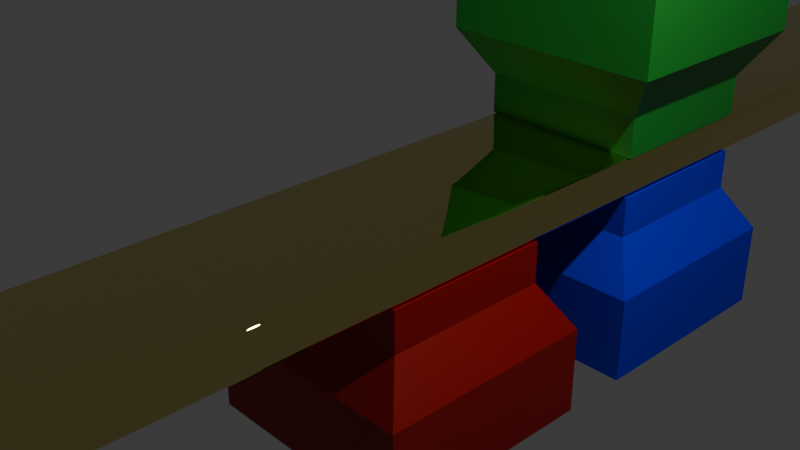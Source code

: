 # Source: Child_of_example.blend  (saved by Blender 4.3.34; exported with 4.5.12 LTS)
import bpy
from mathutils import Matrix  # noqa: F401  (used for matrix-valued properties, if any)

bpy.ops.wm.read_factory_settings(use_empty=True)
scene = bpy.context.scene
scene.name = 'Scene'

# ---- collections
col_collection = bpy.data.collections.new('Collection'); scene.collection.children.link(col_collection)

# ---- materials (node trees are filled in below, after node groups)
mat_object = bpy.data.materials.new('Object')
mat_gripper_a = bpy.data.materials.new('Gripper A')
mat_gripper_a.alpha_threshold = 0.0
mat_gripper_a.roughness = 0.5
mat_gripper_a.line_color = (0.0, 0.0, 0.0, 1.0)
mat_gripper_b = bpy.data.materials.new('Gripper B')
mat_gripper_c = bpy.data.materials.new('Gripper C')

# ---- node groups
ng_smooth_by_angle = bpy.data.node_groups.new('Smooth by Angle', 'GeometryNodeTree')
_s = ng_smooth_by_angle.interface.new_socket(name='Mesh', in_out='OUTPUT', socket_type='NodeSocketGeometry')
_s = ng_smooth_by_angle.interface.new_socket(name='Mesh', in_out='INPUT', socket_type='NodeSocketGeometry')
_s = ng_smooth_by_angle.interface.new_socket(name='Angle', in_out='INPUT', socket_type='NodeSocketFloat')
_s.subtype = 'ANGLE'
_s.default_value = 0.5236
_s.min_value = 0.0
_s.max_value = 3.142
_s.description = 'Maximum face angle for smooth edges'
_s = ng_smooth_by_angle.interface.new_socket(name='Ignore Sharpness', in_out='INPUT', socket_type='NodeSocketBool')
_s.force_non_field = True
ng_smooth_by_angle.description = 'Set the sharpness of mesh edges based on the angle between the neighboring faces'
ng_smooth_by_angle.is_modifier = True
_N = ng_smooth_by_angle.nodes; _L = ng_smooth_by_angle.links
n0 = _N.new('GeometryNodeSetShadeSmooth'); n0.name = 'Set Shade Smooth'; n0.location = (120, -80)
n0.domain = 'EDGE'
n1 = _N.new('GeometryNodeSetShadeSmooth'); n1.name = 'Set Shade Smooth.001'; n1.location = (300, -80)
n2 = _N.new('NodeGroupOutput'); n2.name = 'Group Output'; n2.location = (480, -80)
n3 = _N.new('GeometryNodeInputMeshEdgeAngle'); n3.name = 'Edge Angle'; n3.location = (-440, -240)
n4 = _N.new('NodeGroupInput'); n4.name = 'Group Input'; n4.location = (-80, -80)
n5 = _N.new('GeometryNodeInputEdgeSmooth'); n5.name = 'Is Edge Smooth'; n5.location = (-260, -120)
n6 = _N.new('GeometryNodeInputShadeSmooth'); n6.name = 'Is Shade Smooth'; n6.location = (-440, -397)
n7 = _N.new('FunctionNodeCompare'); n7.name = 'Compare'; n7.location = (-260, -260)
n7.operation = 'LESS_EQUAL'
n7.inputs[6].default_value = (0.0, 0.0, 0.0, 0.0)
n7.inputs[7].default_value = (0.0, 0.0, 0.0, 0.0)
n8 = _N.new('FunctionNodeBooleanMath'); n8.name = 'Boolean Math.001'; n8.location = (-80, -260)
n9 = _N.new('NodeGroupInput'); n9.name = 'Group Input.001'; n9.location = (-440, -329)
n10 = _N.new('NodeGroupInput'); n10.name = 'Group Input.002'; n10.location = (-259, -189)
n11 = _N.new('FunctionNodeBooleanMath'); n11.name = 'Boolean Math'; n11.location = (-80, -149)
n11.operation = 'OR'
n12 = _N.new('FunctionNodeBooleanMath'); n12.name = 'Boolean Math.002'; n12.location = (-260, -380)
n12.operation = 'OR'
n13 = _N.new('NodeGroupInput'); n13.name = 'Group Input.003'; n13.location = (-440, -460)
_L.new(n3.outputs[0], n7.inputs[0])
_L.new(n1.outputs[0], n2.inputs[0])
_L.new(n9.outputs[1], n7.inputs[1])
_L.new(n7.outputs[0], n8.inputs[0])
_L.new(n4.outputs[0], n0.inputs[0])
_L.new(n0.outputs[0], n1.inputs[0])
_L.new(n8.outputs[0], n0.inputs[2])
_L.new(n10.outputs[2], n11.inputs[1])
_L.new(n5.outputs[0], n11.inputs[0])
_L.new(n11.outputs[0], n0.inputs[1])
_L.new(n13.outputs[2], n12.inputs[1])
_L.new(n6.outputs[0], n12.inputs[0])
_L.new(n12.outputs[0], n8.inputs[1])
n2.is_active_output = True

# ---- material node trees
mat_object.use_nodes = True; mat_object.node_tree.nodes.clear()
_N = mat_object.node_tree.nodes; _L = mat_object.node_tree.links
n0 = _N.new('ShaderNodeBsdfPrincipled'); n0.name = 'Principled BSDF'; n0.location = (10, 300)
n0.inputs[0].default_value = (0.8002, 0.697, 0.265, 1.0)
n0.inputs[1].default_value = 1.0
n0.inputs[2].default_value = 0.0
n1 = _N.new('ShaderNodeOutputMaterial'); n1.name = 'Material Output'; n1.location = (300, 300)
_L.new(n0.outputs[0], n1.inputs[0])
n1.is_active_output = True
mat_gripper_a.use_nodes = True; mat_gripper_a.node_tree.nodes.clear()
_N = mat_gripper_a.node_tree.nodes; _L = mat_gripper_a.node_tree.links
n0 = _N.new('ShaderNodeOutputMaterial'); n0.name = 'Material Output'; n0.location = (300, 300)
n1 = _N.new('ShaderNodeBsdfPrincipled'); n1.name = 'Principled BSDF'; n1.location = (10, 300)
n1.inputs[0].default_value = (0.32, 0.0005077, 0.0, 1.0)
n1.inputs[3].default_value = 1.45
_L.new(n1.outputs[0], n0.inputs[0])
n0.is_active_output = True
mat_gripper_b.use_nodes = True; mat_gripper_b.node_tree.nodes.clear()
_N = mat_gripper_b.node_tree.nodes; _L = mat_gripper_b.node_tree.links
n0 = _N.new('ShaderNodeBsdfPrincipled'); n0.name = 'Principled BSDF'; n0.location = (10, 300)
n0.inputs[0].default_value = (0.01339, 0.2639, 0.02413, 1.0)
n1 = _N.new('ShaderNodeOutputMaterial'); n1.name = 'Material Output'; n1.location = (300, 300)
_L.new(n0.outputs[0], n1.inputs[0])
n1.is_active_output = True
mat_gripper_c.use_nodes = True; mat_gripper_c.node_tree.nodes.clear()
_N = mat_gripper_c.node_tree.nodes; _L = mat_gripper_c.node_tree.links
n0 = _N.new('ShaderNodeBsdfPrincipled'); n0.name = 'Principled BSDF'; n0.location = (10, 300)
n0.inputs[0].default_value = (0.001861, 0.0, 0.8001, 1.0)
n1 = _N.new('ShaderNodeOutputMaterial'); n1.name = 'Material Output'; n1.location = (300, 300)
_L.new(n0.outputs[0], n1.inputs[0])
n1.is_active_output = True

# ---- world
world_world = bpy.data.worlds.new('World'); scene.world = world_world
world_world.use_nodes = True; world_world.node_tree.nodes.clear()
_N = world_world.node_tree.nodes; _L = world_world.node_tree.links
n0 = _N.new('ShaderNodeOutputWorld'); n0.name = 'World Output'; n0.location = (300, 300)
n1 = _N.new('ShaderNodeBackground'); n1.name = 'Background'; n1.location = (10, 300)
n1.inputs[0].default_value = (0.05088, 0.05088, 0.05088, 1.0)
_L.new(n1.outputs[0], n0.inputs[0])
n0.is_active_output = True
world_world.color = (0.05088, 0.05088, 0.05088)
world_world.sun_shadow_jitter_overblur = 0.0

# ---- cameras
cam_camera = bpy.data.cameras.new('Camera')
cam_camera.clip_end = 100.0
cam_camera.ortho_scale = 7.314

# ---- lights
light_light = bpy.data.lights.new('Light', 'POINT')
light_light.energy = 1000.0
light_light.shadow_soft_size = 0.1

# ---- meshes
me_cube = bpy.data.meshes.new('Cube')
me_cube.from_pydata([(1.0, 1.0, 0.2413), (1.0, 1.0, -0.2413), (1.0, -1.0, 0.2413), (1.0, -1.0, -0.2413), (-1.0, 1.0, 0.2413), (-1.0, 1.0, -0.2413), (-1.0, -1.0, 0.2413), (-1.0, -1.0, -0.2413)], [], [(0, 4, 6, 2), (3, 2, 6, 7), (7, 6, 4, 5), (5, 1, 3, 7), (1, 0, 2, 3), (5, 4, 0, 1)])
me_cube.polygons.foreach_set('use_smooth', [True] * 6)
_uv = me_cube.uv_layers.new(name='UVMap')
_uv.uv.foreach_set('vector', [0.625, 0.5, 0.875, 0.5, 0.875, 0.75, 0.625, 0.75, 0.375, 0.75, 0.625, 0.75, 0.625, 1.0, 0.375, 1.0, 0.375, 0.0, 0.625, 0.0, 0.625, 0.25, 0.375, 0.25, 0.125, 0.5, 0.375, 0.5, 0.375, 0.75, 0.125, 0.75, 0.375, 0.5, 0.625, 0.5, 0.625, 0.75, 0.375, 0.75, 0.375, 0.25, 0.625, 0.25, 0.625, 0.5, 0.375, 0.5])
me_cube.materials.append(mat_object)
me_cube.use_mirror_vertex_groups = False
me_cube.update()
me_cube_001 = bpy.data.meshes.new('Cube.001')
me_cube_001.from_pydata([(1.0, 1.0, -0.2413), (1.0, 1.0, -0.7238), (1.0, -1.0, -0.2413), (1.0, -1.0, -0.7238), (-1.0, 1.0, -0.2413), (-1.0, 1.0, -0.7238), (-1.0, -1.0, -0.2413), (-1.0, -1.0, -0.7238), (1.336, 1.336, -1.276), (1.336, -1.336, -1.276), (-1.336, 1.336, -1.276), (-1.336, -1.336, -1.276), (1.336, 1.336, -2.32), (1.336, -1.336, -2.32), (-1.336, 1.336, -2.32), (-1.336, -1.336, -2.32)], [], [(0, 4, 6, 2), (3, 2, 6, 7), (7, 6, 4, 5), (7, 5, 10, 11), (1, 0, 2, 3), (5, 4, 0, 1), (8, 9, 13, 12), (1, 3, 9, 8), (5, 1, 8, 10), (3, 7, 11, 9), (14, 12, 13, 15), (10, 8, 12, 14), (9, 11, 15, 13), (11, 10, 14, 15)])
_uv = me_cube_001.uv_layers.new(name='UVMap')
_uv.uv.foreach_set('vector', [0.625, 0.5, 0.875, 0.5, 0.875, 0.75, 0.625, 0.75, 0.375, 0.75, 0.625, 0.75, 0.625, 1.0, 0.375, 1.0, 0.375, 0.0, 0.625, 0.0, 0.625, 0.25, 0.375, 0.25, 0.375, 0.0, 0.375, 0.25, 0.375, 0.25, 0.375, 0.0, 0.375, 0.5, 0.625, 0.5, 0.625, 0.75, 0.375, 0.75, 0.375, 0.25, 0.625, 0.25, 0.625, 0.5, 0.375, 0.5, 0.375, 0.5, 0.375, 0.75, 0.375, 0.75, 0.375, 0.5, 0.375, 0.5, 0.375, 0.75, 0.375, 0.75, 0.375, 0.5, 0.375, 0.25, 0.375, 0.5, 0.375, 0.5, 0.375, 0.25, 0.375, 0.75, 0.375, 1.0, 0.375, 1.0, 0.375, 0.75, 0.125, 0.5, 0.375, 0.5, 0.375, 0.75, 0.125, 0.75, 0.375, 0.25, 0.375, 0.5, 0.375, 0.5, 0.375, 0.25, 0.375, 0.75, 0.375, 1.0, 0.375, 1.0, 0.375, 0.75, 0.375, 0.0, 0.375, 0.25, 0.375, 0.25, 0.375, 0.0])
me_cube_001.materials.append(mat_gripper_a)
me_cube_001.use_mirror_vertex_groups = False
me_cube_001.update()
me_cube_002 = bpy.data.meshes.new('Cube.002')
me_cube_002.from_pydata([(1.0, -1.0, 0.2413), (1.0, -1.0, 0.7238), (1.0, 1.0, 0.2413), (1.0, 1.0, 0.7238), (-1.0, -1.0, 0.2413), (-1.0, -1.0, 0.7238), (-1.0, 1.0, 0.2413), (-1.0, 1.0, 0.7238), (1.336, -1.336, 1.276), (1.336, 1.336, 1.276), (-1.336, -1.336, 1.276), (-1.336, 1.336, 1.276), (1.336, -1.336, 2.32), (1.336, 1.336, 2.32), (-1.336, -1.336, 2.32), (-1.336, 1.336, 2.32)], [], [(0, 4, 6, 2), (3, 2, 6, 7), (7, 6, 4, 5), (7, 5, 10, 11), (1, 0, 2, 3), (5, 4, 0, 1), (8, 9, 13, 12), (1, 3, 9, 8), (5, 1, 8, 10), (3, 7, 11, 9), (14, 12, 13, 15), (10, 8, 12, 14), (9, 11, 15, 13), (11, 10, 14, 15)])
_uv = me_cube_002.uv_layers.new(name='UVMap')
_uv.uv.foreach_set('vector', [0.625, 0.5, 0.875, 0.5, 0.875, 0.75, 0.625, 0.75, 0.375, 0.75, 0.625, 0.75, 0.625, 1.0, 0.375, 1.0, 0.375, 0.0, 0.625, 0.0, 0.625, 0.25, 0.375, 0.25, 0.375, 0.0, 0.375, 0.25, 0.375, 0.25, 0.375, 0.0, 0.375, 0.5, 0.625, 0.5, 0.625, 0.75, 0.375, 0.75, 0.375, 0.25, 0.625, 0.25, 0.625, 0.5, 0.375, 0.5, 0.375, 0.5, 0.375, 0.75, 0.375, 0.75, 0.375, 0.5, 0.375, 0.5, 0.375, 0.75, 0.375, 0.75, 0.375, 0.5, 0.375, 0.25, 0.375, 0.5, 0.375, 0.5, 0.375, 0.25, 0.375, 0.75, 0.375, 1.0, 0.375, 1.0, 0.375, 0.75, 0.125, 0.5, 0.375, 0.5, 0.375, 0.75, 0.125, 0.75, 0.375, 0.25, 0.375, 0.5, 0.375, 0.5, 0.375, 0.25, 0.375, 0.75, 0.375, 1.0, 0.375, 1.0, 0.375, 0.75, 0.375, 0.0, 0.375, 0.25, 0.375, 0.25, 0.375, 0.0])
me_cube_002.materials.append(mat_gripper_b)
me_cube_002.use_mirror_vertex_groups = False
me_cube_002.update()
me_cube_003 = bpy.data.meshes.new('Cube.003')
me_cube_003.from_pydata([(1.0, 1.0, -0.2413), (1.0, 1.0, -0.7238), (1.0, -1.0, -0.2413), (1.0, -1.0, -0.7238), (-1.0, 1.0, -0.2413), (-1.0, 1.0, -0.7238), (-1.0, -1.0, -0.2413), (-1.0, -1.0, -0.7238), (1.336, 1.336, -1.276), (1.336, -1.336, -1.276), (-1.336, 1.336, -1.276), (-1.336, -1.336, -1.276), (1.336, 1.336, -2.32), (1.336, -1.336, -2.32), (-1.336, 1.336, -2.32), (-1.336, -1.336, -2.32)], [], [(0, 4, 6, 2), (3, 2, 6, 7), (7, 6, 4, 5), (7, 5, 10, 11), (1, 0, 2, 3), (5, 4, 0, 1), (8, 9, 13, 12), (1, 3, 9, 8), (5, 1, 8, 10), (3, 7, 11, 9), (14, 12, 13, 15), (10, 8, 12, 14), (9, 11, 15, 13), (11, 10, 14, 15)])
_uv = me_cube_003.uv_layers.new(name='UVMap')
_uv.uv.foreach_set('vector', [0.625, 0.5, 0.875, 0.5, 0.875, 0.75, 0.625, 0.75, 0.375, 0.75, 0.625, 0.75, 0.625, 1.0, 0.375, 1.0, 0.375, 0.0, 0.625, 0.0, 0.625, 0.25, 0.375, 0.25, 0.375, 0.0, 0.375, 0.25, 0.375, 0.25, 0.375, 0.0, 0.375, 0.5, 0.625, 0.5, 0.625, 0.75, 0.375, 0.75, 0.375, 0.25, 0.625, 0.25, 0.625, 0.5, 0.375, 0.5, 0.375, 0.5, 0.375, 0.75, 0.375, 0.75, 0.375, 0.5, 0.375, 0.5, 0.375, 0.75, 0.375, 0.75, 0.375, 0.5, 0.375, 0.25, 0.375, 0.5, 0.375, 0.5, 0.375, 0.25, 0.375, 0.75, 0.375, 1.0, 0.375, 1.0, 0.375, 0.75, 0.125, 0.5, 0.375, 0.5, 0.375, 0.75, 0.125, 0.75, 0.375, 0.25, 0.375, 0.5, 0.375, 0.5, 0.375, 0.25, 0.375, 0.75, 0.375, 1.0, 0.375, 1.0, 0.375, 0.75, 0.375, 0.0, 0.375, 0.25, 0.375, 0.25, 0.375, 0.0])
me_cube_003.materials.append(mat_gripper_c)
me_cube_003.use_mirror_vertex_groups = False
me_cube_003.update()

# ---- objects
ob_object = bpy.data.objects.new('Object', me_cube)
ob_light = bpy.data.objects.new('Light', light_light)
ob_camera = bpy.data.objects.new('Camera', cam_camera)
ob_gripper_a = bpy.data.objects.new('Gripper A', me_cube_001)
ob_gripper_b = bpy.data.objects.new('Gripper B', me_cube_002)
ob_gripper_c = bpy.data.objects.new('Gripper C', me_cube_003)

# ---- transforms, parenting, visibility, modifiers, constraints
ob_object.location = (0.0, -1.431e-06, 0.0)
ob_object.lock_rotations_4d = False
ob_object.empty_display_type = 'ARROWS'
ob_object.lineart.crease_threshold = 0.0
_m = ob_object.modifiers.new('Bevel', 'BEVEL')
_m.width = 0.08
_m.width_pct = 0.08
_m.segments = 8
_m = ob_object.modifiers.new('Smooth by Angle', 'NODES')
_m.node_group = ng_smooth_by_angle
_m.use_pin_to_last = True
_m.show_group_selector = False
_c = ob_object.constraints.new('CHILD_OF'); _c.name = 'Gripper B'
_c.active = False
_c.influence = 0.0
_c.target = ob_gripper_b
_c.set_inverse_pending = False
_c = ob_object.constraints.new('CHILD_OF'); _c.name = 'Gripper C'
_c.target = ob_gripper_c
_c.set_inverse_pending = False
_c.inverse_matrix = ((1.0, -0.0, 0.0, -0.0), (-0.0, 1.0, -0.0, -3.5), (0.0, -0.0, 1.0, -0.0), (-0.0, 0.0, -0.0, 1.0))
ob_light.location = (4.076, 1.005, 5.904)
ob_light.rotation_euler = (0.6503, 0.05522, 1.866)
ob_light.lock_rotations_4d = False
ob_light.empty_display_type = 'ARROWS'
ob_light.color = (0.0, 0.0, 0.0, 0.0)
ob_light.lineart.crease_threshold = 0.0
ob_camera.location = (7.359, -6.926, 4.958)
ob_camera.rotation_euler = (1.109, 0.0, 0.8149)
ob_camera.lock_rotations_4d = False
ob_camera.empty_display_type = 'ARROWS'
ob_camera.color = (0.0, 0.0, 0.0, 0.0)
ob_camera.display_type = 'WIRE'
ob_camera.lineart.crease_threshold = 0.0
ob_gripper_a.location = (0.0, 0.0, 0.0)
ob_gripper_a.lock_rotations_4d = False
ob_gripper_a.empty_display_type = 'ARROWS'
ob_gripper_a.lineart.crease_threshold = 0.0
ob_gripper_b.location = (0.0, 3.5, -0.00609)
ob_gripper_b.lock_rotations_4d = False
ob_gripper_b.empty_display_type = 'ARROWS'
ob_gripper_b.lineart.crease_threshold = 0.0
ob_gripper_c.location = (0.0, 3.5, 0.0)
ob_gripper_c.lock_rotations_4d = False
ob_gripper_c.empty_display_type = 'ARROWS'
ob_gripper_c.lineart.crease_threshold = 0.0

# ---- collection membership
col_collection.objects.link(ob_object)
col_collection.objects.link(ob_light)
col_collection.objects.link(ob_camera)
col_collection.objects.link(ob_gripper_a)
col_collection.objects.link(ob_gripper_b)
col_collection.objects.link(ob_gripper_c)

# ---- scene / render settings (as saved in the file)
scene.camera = ob_camera
scene.frame_start = 1; scene.frame_end = 60; scene.frame_set(39)
scene.render.engine = 'BLENDER_EEVEE_NEXT'
bpy.context.view_layer.update()

